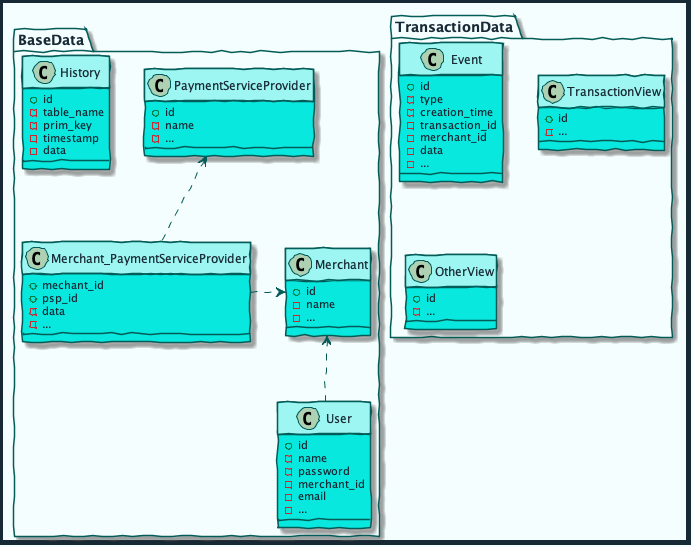

The diagram above was rendered by PlantUML. Its source (embedded in the PNG):
@startuml erm

skinparam handwritten true
skinparam sequenceMessageAlign center
skinparam ActorBackgroundColor #08E8DE
skinparam ActorBorderColor #035C58
skinparam ActorFontColor #172935
skinparam ActorFontName Raleway
skinparam ArrowColor #035C58
skinparam ArrowFontColor #172935
skinparam ArrowFontName Raleway
skinparam BackgroundColor #F5FEFE
skinparam ClassAttributeFontColor #172935
skinparam ClassAttributeFontName Raleway
skinparam ClassBackgroundColor #08E8DE
skinparam ClassBorderColor #035C58
skinparam ClassFontColor #172935
skinparam ClassFontName Raleway
skinparam ClassHeaderBackgroundColor #9DF6F2
skinparam ControlBackgroundColor #08E8DE
skinparam ControlBorderColor #035C58
skinparam ControlFontColor #172935
skinparam ControlFontName Raleway
skinparam DiagramBorderColor #172935
skinparam DiagramBorderThickness 5
skinparam EntityBackgroundColor #08E8DE
skinparam EntityBorderColor #035C58
skinparam EntityFontColor #172935
skinparam EntityFontName Raleway
skinparam PackageBackgroundColor #F5FEFE
skinparam PackageBorderColor #035C58
skinparam PackageFontColor #172935
skinparam PackageFontName Raleway
skinparam SequenceLifeLineBorderColor #035C58
skinparam SequenceTitleFontColor #172935
skinparam SequenceTitleFontName Raleway
skinparam SequenceTitleFontSize 25

package BaseData {

    class User {
        + id
        - name
        - password
        - merchant_id
        - email
        - ...
    }

    class Merchant {
        + id
        - name
        - ...
    }

    class Merchant_PaymentServiceProvider {
        + mechant_id
        + psp_id
        - data
        - ...
    }

    class PaymentServiceProvider {
        + id
        - name    
        - ...
    }

    class History {
        + id
        - table_name
        - prim_key
        - timestamp
        - data
    }

    Merchant_PaymentServiceProvider .> Merchant
    PaymentServiceProvider <-. Merchant_PaymentServiceProvider
    Merchant <-. User
}

package TransactionData {

    class Event {
        + id
        - type
        - creation_time
        - transaction_id
        - merchant_id
        - data
        - ...
    }

    class TransactionView {
        + id
        - ...
    }

    class OtherView {
        + id
        - ...
    }
}

@enduml